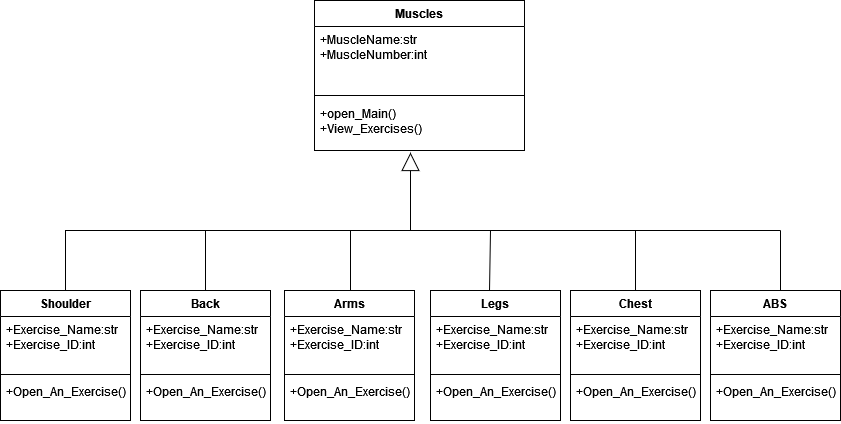

The diagram above was exported from draw.io. Its source (the exported page's mxGraphModel, read from the mxfile embedded in the PNG):
<mxGraphModel dx="1050" dy="566" grid="1" gridSize="10" guides="1" tooltips="1" connect="1" arrows="1" fold="1" page="1" pageScale="1" pageWidth="827" pageHeight="1169" math="0" shadow="0">
  <root>
    <mxCell id="0" />
    <mxCell id="1" parent="0" />
    <mxCell id="s75ltlGW6aOMnWFIVAeG-1" value="Shoulder" style="swimlane;fontStyle=1;align=center;verticalAlign=top;childLayout=stackLayout;horizontal=1;startSize=26;horizontalStack=0;resizeParent=1;resizeParentMax=0;resizeLast=0;collapsible=1;marginBottom=0;whiteSpace=wrap;html=1;" parent="1" vertex="1">
      <mxGeometry y="300" width="130" height="130" as="geometry">
        <mxRectangle x="160" y="130" width="100" height="30" as="alternateBounds" />
      </mxGeometry>
    </mxCell>
    <mxCell id="s75ltlGW6aOMnWFIVAeG-2" value="&lt;div&gt;+Exercise_Name:str&lt;/div&gt;+Exercise_ID:int" style="text;strokeColor=none;fillColor=none;align=left;verticalAlign=top;spacingLeft=4;spacingRight=4;overflow=hidden;rotatable=0;points=[[0,0.5],[1,0.5]];portConstraint=eastwest;whiteSpace=wrap;html=1;" parent="s75ltlGW6aOMnWFIVAeG-1" vertex="1">
      <mxGeometry y="26" width="130" height="54" as="geometry" />
    </mxCell>
    <mxCell id="s75ltlGW6aOMnWFIVAeG-3" value="" style="line;strokeWidth=1;fillColor=none;align=left;verticalAlign=middle;spacingTop=-1;spacingLeft=3;spacingRight=3;rotatable=0;labelPosition=right;points=[];portConstraint=eastwest;strokeColor=inherit;" parent="s75ltlGW6aOMnWFIVAeG-1" vertex="1">
      <mxGeometry y="80" width="130" height="8" as="geometry" />
    </mxCell>
    <mxCell id="s75ltlGW6aOMnWFIVAeG-4" value="&lt;div&gt;+Open_An_Exercise()&lt;/div&gt;" style="text;strokeColor=none;fillColor=none;align=left;verticalAlign=top;spacingLeft=4;spacingRight=4;overflow=hidden;rotatable=0;points=[[0,0.5],[1,0.5]];portConstraint=eastwest;whiteSpace=wrap;html=1;" parent="s75ltlGW6aOMnWFIVAeG-1" vertex="1">
      <mxGeometry y="88" width="130" height="42" as="geometry" />
    </mxCell>
    <mxCell id="s75ltlGW6aOMnWFIVAeG-6" value="Muscles" style="swimlane;fontStyle=1;align=center;verticalAlign=top;childLayout=stackLayout;horizontal=1;startSize=26;horizontalStack=0;resizeParent=1;resizeParentMax=0;resizeLast=0;collapsible=1;marginBottom=0;whiteSpace=wrap;html=1;" parent="1" vertex="1">
      <mxGeometry x="314" y="10" width="210" height="150" as="geometry">
        <mxRectangle x="160" y="130" width="100" height="30" as="alternateBounds" />
      </mxGeometry>
    </mxCell>
    <mxCell id="s75ltlGW6aOMnWFIVAeG-7" value="&lt;div&gt;+MuscleName:str&lt;/div&gt;&lt;div&gt;+MuscleNumber:int&lt;/div&gt;&lt;div&gt;&lt;br&gt;&lt;/div&gt;" style="text;strokeColor=none;fillColor=none;align=left;verticalAlign=top;spacingLeft=4;spacingRight=4;overflow=hidden;rotatable=0;points=[[0,0.5],[1,0.5]];portConstraint=eastwest;whiteSpace=wrap;html=1;" parent="s75ltlGW6aOMnWFIVAeG-6" vertex="1">
      <mxGeometry y="26" width="210" height="64" as="geometry" />
    </mxCell>
    <mxCell id="s75ltlGW6aOMnWFIVAeG-8" value="" style="line;strokeWidth=1;fillColor=none;align=left;verticalAlign=middle;spacingTop=-1;spacingLeft=3;spacingRight=3;rotatable=0;labelPosition=right;points=[];portConstraint=eastwest;strokeColor=inherit;" parent="s75ltlGW6aOMnWFIVAeG-6" vertex="1">
      <mxGeometry y="90" width="210" height="10" as="geometry" />
    </mxCell>
    <mxCell id="s75ltlGW6aOMnWFIVAeG-9" value="&lt;div&gt;+open_Main()&lt;/div&gt;+View_Exercises()" style="text;strokeColor=none;fillColor=none;align=left;verticalAlign=top;spacingLeft=4;spacingRight=4;overflow=hidden;rotatable=0;points=[[0,0.5],[1,0.5]];portConstraint=eastwest;whiteSpace=wrap;html=1;" parent="s75ltlGW6aOMnWFIVAeG-6" vertex="1">
      <mxGeometry y="100" width="210" height="50" as="geometry" />
    </mxCell>
    <mxCell id="s75ltlGW6aOMnWFIVAeG-50" value="" style="endArrow=block;endSize=16;endFill=0;html=1;rounded=0;exitX=0.5;exitY=0;exitDx=0;exitDy=0;edgeStyle=orthogonalEdgeStyle;" parent="1" source="s75ltlGW6aOMnWFIVAeG-1" edge="1">
      <mxGeometry width="160" relative="1" as="geometry">
        <mxPoint x="210" y="310" as="sourcePoint" />
        <mxPoint x="410" y="162" as="targetPoint" />
        <Array as="points">
          <mxPoint x="65" y="240" />
          <mxPoint x="410" y="240" />
          <mxPoint x="410" y="162" />
        </Array>
      </mxGeometry>
    </mxCell>
    <mxCell id="s75ltlGW6aOMnWFIVAeG-52" value="Back" style="swimlane;fontStyle=1;align=center;verticalAlign=top;childLayout=stackLayout;horizontal=1;startSize=26;horizontalStack=0;resizeParent=1;resizeParentMax=0;resizeLast=0;collapsible=1;marginBottom=0;whiteSpace=wrap;html=1;" parent="1" vertex="1">
      <mxGeometry x="140" y="300" width="130" height="130" as="geometry">
        <mxRectangle x="160" y="130" width="100" height="30" as="alternateBounds" />
      </mxGeometry>
    </mxCell>
    <mxCell id="s75ltlGW6aOMnWFIVAeG-53" value="&lt;div&gt;+Exercise_Name:str&lt;/div&gt;+Exercise_ID:int" style="text;strokeColor=none;fillColor=none;align=left;verticalAlign=top;spacingLeft=4;spacingRight=4;overflow=hidden;rotatable=0;points=[[0,0.5],[1,0.5]];portConstraint=eastwest;whiteSpace=wrap;html=1;" parent="s75ltlGW6aOMnWFIVAeG-52" vertex="1">
      <mxGeometry y="26" width="130" height="54" as="geometry" />
    </mxCell>
    <mxCell id="s75ltlGW6aOMnWFIVAeG-54" value="" style="line;strokeWidth=1;fillColor=none;align=left;verticalAlign=middle;spacingTop=-1;spacingLeft=3;spacingRight=3;rotatable=0;labelPosition=right;points=[];portConstraint=eastwest;strokeColor=inherit;" parent="s75ltlGW6aOMnWFIVAeG-52" vertex="1">
      <mxGeometry y="80" width="130" height="8" as="geometry" />
    </mxCell>
    <mxCell id="s75ltlGW6aOMnWFIVAeG-55" value="&lt;div&gt;+Open_An_Exercise()&lt;/div&gt;" style="text;strokeColor=none;fillColor=none;align=left;verticalAlign=top;spacingLeft=4;spacingRight=4;overflow=hidden;rotatable=0;points=[[0,0.5],[1,0.5]];portConstraint=eastwest;whiteSpace=wrap;html=1;" parent="s75ltlGW6aOMnWFIVAeG-52" vertex="1">
      <mxGeometry y="88" width="130" height="42" as="geometry" />
    </mxCell>
    <mxCell id="s75ltlGW6aOMnWFIVAeG-56" value="Arms" style="swimlane;fontStyle=1;align=center;verticalAlign=top;childLayout=stackLayout;horizontal=1;startSize=26;horizontalStack=0;resizeParent=1;resizeParentMax=0;resizeLast=0;collapsible=1;marginBottom=0;whiteSpace=wrap;html=1;" parent="1" vertex="1">
      <mxGeometry x="284" y="300" width="130" height="130" as="geometry">
        <mxRectangle x="160" y="130" width="100" height="30" as="alternateBounds" />
      </mxGeometry>
    </mxCell>
    <mxCell id="s75ltlGW6aOMnWFIVAeG-57" value="&lt;div&gt;+Exercise_Name:str&lt;/div&gt;+Exercise_ID:int" style="text;strokeColor=none;fillColor=none;align=left;verticalAlign=top;spacingLeft=4;spacingRight=4;overflow=hidden;rotatable=0;points=[[0,0.5],[1,0.5]];portConstraint=eastwest;whiteSpace=wrap;html=1;" parent="s75ltlGW6aOMnWFIVAeG-56" vertex="1">
      <mxGeometry y="26" width="130" height="54" as="geometry" />
    </mxCell>
    <mxCell id="s75ltlGW6aOMnWFIVAeG-58" value="" style="line;strokeWidth=1;fillColor=none;align=left;verticalAlign=middle;spacingTop=-1;spacingLeft=3;spacingRight=3;rotatable=0;labelPosition=right;points=[];portConstraint=eastwest;strokeColor=inherit;" parent="s75ltlGW6aOMnWFIVAeG-56" vertex="1">
      <mxGeometry y="80" width="130" height="8" as="geometry" />
    </mxCell>
    <mxCell id="s75ltlGW6aOMnWFIVAeG-59" value="&lt;div&gt;+Open_An_Exercise()&lt;/div&gt;" style="text;strokeColor=none;fillColor=none;align=left;verticalAlign=top;spacingLeft=4;spacingRight=4;overflow=hidden;rotatable=0;points=[[0,0.5],[1,0.5]];portConstraint=eastwest;whiteSpace=wrap;html=1;" parent="s75ltlGW6aOMnWFIVAeG-56" vertex="1">
      <mxGeometry y="88" width="130" height="42" as="geometry" />
    </mxCell>
    <mxCell id="s75ltlGW6aOMnWFIVAeG-60" value="Legs" style="swimlane;fontStyle=1;align=center;verticalAlign=top;childLayout=stackLayout;horizontal=1;startSize=26;horizontalStack=0;resizeParent=1;resizeParentMax=0;resizeLast=0;collapsible=1;marginBottom=0;whiteSpace=wrap;html=1;" parent="1" vertex="1">
      <mxGeometry x="430" y="300" width="130" height="130" as="geometry">
        <mxRectangle x="160" y="130" width="100" height="30" as="alternateBounds" />
      </mxGeometry>
    </mxCell>
    <mxCell id="s75ltlGW6aOMnWFIVAeG-61" value="&lt;div&gt;+Exercise_Name:str&lt;/div&gt;+Exercise_ID:int" style="text;strokeColor=none;fillColor=none;align=left;verticalAlign=top;spacingLeft=4;spacingRight=4;overflow=hidden;rotatable=0;points=[[0,0.5],[1,0.5]];portConstraint=eastwest;whiteSpace=wrap;html=1;" parent="s75ltlGW6aOMnWFIVAeG-60" vertex="1">
      <mxGeometry y="26" width="130" height="54" as="geometry" />
    </mxCell>
    <mxCell id="s75ltlGW6aOMnWFIVAeG-62" value="" style="line;strokeWidth=1;fillColor=none;align=left;verticalAlign=middle;spacingTop=-1;spacingLeft=3;spacingRight=3;rotatable=0;labelPosition=right;points=[];portConstraint=eastwest;strokeColor=inherit;" parent="s75ltlGW6aOMnWFIVAeG-60" vertex="1">
      <mxGeometry y="80" width="130" height="8" as="geometry" />
    </mxCell>
    <mxCell id="s75ltlGW6aOMnWFIVAeG-63" value="&lt;div&gt;+Open_An_Exercise()&lt;/div&gt;" style="text;strokeColor=none;fillColor=none;align=left;verticalAlign=top;spacingLeft=4;spacingRight=4;overflow=hidden;rotatable=0;points=[[0,0.5],[1,0.5]];portConstraint=eastwest;whiteSpace=wrap;html=1;" parent="s75ltlGW6aOMnWFIVAeG-60" vertex="1">
      <mxGeometry y="88" width="130" height="42" as="geometry" />
    </mxCell>
    <mxCell id="s75ltlGW6aOMnWFIVAeG-64" value="Chest" style="swimlane;fontStyle=1;align=center;verticalAlign=top;childLayout=stackLayout;horizontal=1;startSize=26;horizontalStack=0;resizeParent=1;resizeParentMax=0;resizeLast=0;collapsible=1;marginBottom=0;whiteSpace=wrap;html=1;" parent="1" vertex="1">
      <mxGeometry x="570" y="300" width="130" height="130" as="geometry">
        <mxRectangle x="160" y="130" width="100" height="30" as="alternateBounds" />
      </mxGeometry>
    </mxCell>
    <mxCell id="s75ltlGW6aOMnWFIVAeG-65" value="&lt;div&gt;+Exercise_Name:str&lt;/div&gt;+Exercise_ID:int" style="text;strokeColor=none;fillColor=none;align=left;verticalAlign=top;spacingLeft=4;spacingRight=4;overflow=hidden;rotatable=0;points=[[0,0.5],[1,0.5]];portConstraint=eastwest;whiteSpace=wrap;html=1;" parent="s75ltlGW6aOMnWFIVAeG-64" vertex="1">
      <mxGeometry y="26" width="130" height="54" as="geometry" />
    </mxCell>
    <mxCell id="s75ltlGW6aOMnWFIVAeG-66" value="" style="line;strokeWidth=1;fillColor=none;align=left;verticalAlign=middle;spacingTop=-1;spacingLeft=3;spacingRight=3;rotatable=0;labelPosition=right;points=[];portConstraint=eastwest;strokeColor=inherit;" parent="s75ltlGW6aOMnWFIVAeG-64" vertex="1">
      <mxGeometry y="80" width="130" height="8" as="geometry" />
    </mxCell>
    <mxCell id="s75ltlGW6aOMnWFIVAeG-67" value="&lt;div&gt;+Open_An_Exercise()&lt;/div&gt;" style="text;strokeColor=none;fillColor=none;align=left;verticalAlign=top;spacingLeft=4;spacingRight=4;overflow=hidden;rotatable=0;points=[[0,0.5],[1,0.5]];portConstraint=eastwest;whiteSpace=wrap;html=1;" parent="s75ltlGW6aOMnWFIVAeG-64" vertex="1">
      <mxGeometry y="88" width="130" height="42" as="geometry" />
    </mxCell>
    <mxCell id="s75ltlGW6aOMnWFIVAeG-68" value="ABS" style="swimlane;fontStyle=1;align=center;verticalAlign=top;childLayout=stackLayout;horizontal=1;startSize=26;horizontalStack=0;resizeParent=1;resizeParentMax=0;resizeLast=0;collapsible=1;marginBottom=0;whiteSpace=wrap;html=1;" parent="1" vertex="1">
      <mxGeometry x="710" y="300" width="130" height="130" as="geometry">
        <mxRectangle x="720" y="300" width="100" height="30" as="alternateBounds" />
      </mxGeometry>
    </mxCell>
    <mxCell id="s75ltlGW6aOMnWFIVAeG-69" value="&lt;div&gt;+Exercise_Name:str&lt;/div&gt;+Exercise_ID:int" style="text;strokeColor=none;fillColor=none;align=left;verticalAlign=top;spacingLeft=4;spacingRight=4;overflow=hidden;rotatable=0;points=[[0,0.5],[1,0.5]];portConstraint=eastwest;whiteSpace=wrap;html=1;" parent="s75ltlGW6aOMnWFIVAeG-68" vertex="1">
      <mxGeometry y="26" width="130" height="54" as="geometry" />
    </mxCell>
    <mxCell id="s75ltlGW6aOMnWFIVAeG-70" value="" style="line;strokeWidth=1;fillColor=none;align=left;verticalAlign=middle;spacingTop=-1;spacingLeft=3;spacingRight=3;rotatable=0;labelPosition=right;points=[];portConstraint=eastwest;strokeColor=inherit;" parent="s75ltlGW6aOMnWFIVAeG-68" vertex="1">
      <mxGeometry y="80" width="130" height="8" as="geometry" />
    </mxCell>
    <mxCell id="s75ltlGW6aOMnWFIVAeG-71" value="&lt;div&gt;+Open_An_Exercise()&lt;/div&gt;" style="text;strokeColor=none;fillColor=none;align=left;verticalAlign=top;spacingLeft=4;spacingRight=4;overflow=hidden;rotatable=0;points=[[0,0.5],[1,0.5]];portConstraint=eastwest;whiteSpace=wrap;html=1;" parent="s75ltlGW6aOMnWFIVAeG-68" vertex="1">
      <mxGeometry y="88" width="130" height="42" as="geometry" />
    </mxCell>
    <mxCell id="s75ltlGW6aOMnWFIVAeG-73" value="" style="endArrow=none;html=1;edgeStyle=orthogonalEdgeStyle;rounded=0;exitX=0.5;exitY=0;exitDx=0;exitDy=0;" parent="1" source="s75ltlGW6aOMnWFIVAeG-52" edge="1">
      <mxGeometry relative="1" as="geometry">
        <mxPoint x="510" y="190" as="sourcePoint" />
        <mxPoint x="205" y="240" as="targetPoint" />
      </mxGeometry>
    </mxCell>
    <mxCell id="s75ltlGW6aOMnWFIVAeG-76" value="" style="endArrow=none;html=1;edgeStyle=orthogonalEdgeStyle;rounded=0;" parent="1" edge="1">
      <mxGeometry relative="1" as="geometry">
        <mxPoint x="350" y="300" as="sourcePoint" />
        <mxPoint x="350" y="240" as="targetPoint" />
      </mxGeometry>
    </mxCell>
    <mxCell id="s75ltlGW6aOMnWFIVAeG-77" value="" style="endArrow=none;html=1;edgeStyle=orthogonalEdgeStyle;rounded=0;" parent="1" edge="1">
      <mxGeometry relative="1" as="geometry">
        <mxPoint x="780" y="240" as="sourcePoint" />
        <mxPoint x="410" y="240" as="targetPoint" />
      </mxGeometry>
    </mxCell>
    <mxCell id="s75ltlGW6aOMnWFIVAeG-79" value="" style="endArrow=none;html=1;rounded=0;" parent="1" edge="1">
      <mxGeometry relative="1" as="geometry">
        <mxPoint x="780" y="240" as="sourcePoint" />
        <mxPoint x="780" y="300" as="targetPoint" />
      </mxGeometry>
    </mxCell>
    <mxCell id="s75ltlGW6aOMnWFIVAeG-82" value="" style="endArrow=none;html=1;rounded=0;exitX=0.454;exitY=0;exitDx=0;exitDy=0;exitPerimeter=0;" parent="1" source="s75ltlGW6aOMnWFIVAeG-60" edge="1">
      <mxGeometry relative="1" as="geometry">
        <mxPoint x="490" y="290" as="sourcePoint" />
        <mxPoint x="490" y="240" as="targetPoint" />
      </mxGeometry>
    </mxCell>
    <mxCell id="s75ltlGW6aOMnWFIVAeG-83" value="" style="endArrow=none;html=1;rounded=0;exitX=0.5;exitY=0;exitDx=0;exitDy=0;" parent="1" source="s75ltlGW6aOMnWFIVAeG-64" edge="1">
      <mxGeometry relative="1" as="geometry">
        <mxPoint x="499" y="310" as="sourcePoint" />
        <mxPoint x="635" y="240" as="targetPoint" />
      </mxGeometry>
    </mxCell>
  </root>
</mxGraphModel>